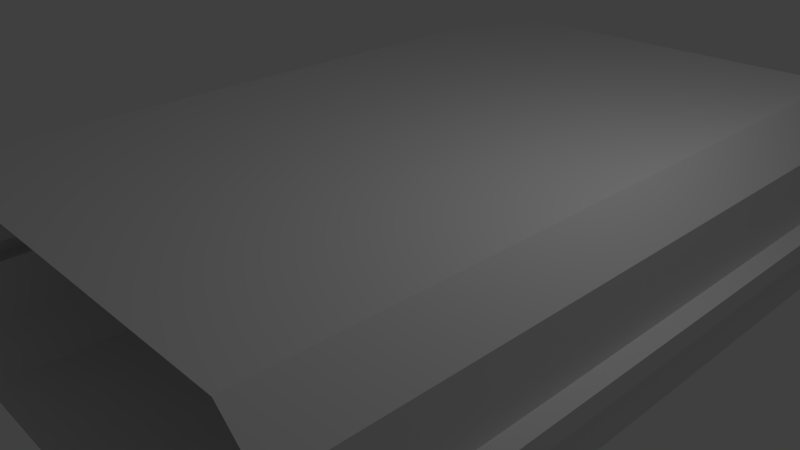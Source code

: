 # Source: template.blend  (saved by Blender 2.79.0; exported with 4.5.12 LTS)
import bpy
from mathutils import Matrix  # noqa: F401  (used for matrix-valued properties, if any)

bpy.ops.wm.read_factory_settings(use_empty=True)
scene = bpy.context.scene
scene.name = 'Scene'

# ---- collections
col_collection_1 = bpy.data.collections.new('Collection 1'); scene.collection.children.link(col_collection_1)

# ---- world
world_world = bpy.data.worlds.new('World'); scene.world = world_world
world_world.color = (0.05088, 0.05088, 0.05088)
world_world.use_sun_shadow = False
world_world.sun_shadow_jitter_overblur = 0.0
world_world.cycles.sampling_method = 'NONE'
world_world.cycles.sample_map_resolution = 256

# ---- cameras
cam_camera = bpy.data.cameras.new('Camera')
cam_camera.clip_end = 100.0
cam_camera.lens = 35.0
cam_camera.sensor_width = 32.0
cam_camera.sensor_height = 18.0
cam_camera.ortho_scale = 7.314
cam_camera.dof.focus_distance = 0.0
cam_camera.dof.aperture_fstop = 128.0

# ---- lights
light_lamp = bpy.data.lights.new('Lamp', 'POINT')
light_lamp.transmission_factor = 0.0
light_lamp.cutoff_distance = 30.0
light_lamp.energy = 100.0
light_lamp.shadow_buffer_clip_start = 1.001
light_lamp.shadow_soft_size = 0.1
light_lamp.shadow_maximum_resolution = 0.006
light_lamp.use_absolute_resolution = True
light_lamp.cycles.use_multiple_importance_sampling = False

# ---- meshes
me_cube_001 = bpy.data.meshes.new('Cube.001')
me_cube_001.from_pydata([(-3.515, -4.119, -1.089), (2.98, 6.119, -1.578), (-3.515, 6.119, -1.089), (2.98, -4.119, -1.578), (3.515, -4.119, -1.089), (-2.98, 6.119, -1.578), (3.515, 6.119, -1.089), (-2.98, -4.119, -1.578), (-3.515, -4.119, -0.1631), (-3.515, 6.119, -0.1631), (3.515, -4.119, -0.1631), (3.515, 6.119, -0.1631), (-3.515, -4.119, 1.089), (2.98, 6.119, 1.578), (-3.515, 6.119, 1.089), (2.98, -4.119, 1.578), (3.515, -4.119, 1.089), (-2.98, 6.119, 1.578), (3.515, 6.119, 1.089), (-2.98, -4.119, 1.578), (-3.515, -4.119, 0.1167), (-3.515, 6.119, 0.1167), (3.515, -4.119, 0.1167), (3.515, 6.119, 0.1167), (3.778, -4.119, -0.1631), (3.778, 6.119, -0.1631), (-3.778, 6.119, -0.1631), (-3.778, -4.119, -0.1631), (3.778, -4.119, 0.1167), (3.778, 6.119, 0.1167), (-3.778, 6.119, 0.1167), (-3.778, -4.119, 0.1167), (0.0, -4.119, -1.578), (3.515, 1.0, -0.1631), (-3.515, 1.0, -0.1631), (-3.515, 1.0, -1.089), (0.0, 6.119, -1.578), (3.248, -4.119, -1.334), (-2.98, 1.0, -1.578), (3.515, 1.0, -1.089), (-3.248, 6.119, -1.334), (-3.248, -4.119, -1.334), (2.98, 1.0, -1.578), (3.248, 6.119, -1.334), (3.515, -4.119, -0.6262), (3.515, 6.119, -0.6262), (-3.515, 6.119, -0.6262), (-3.515, -4.119, -0.6262), (0.0, -4.119, 1.578), (3.515, 1.0, 0.1167), (-3.515, 1.0, 0.1167), (-3.515, 1.0, 1.089), (0.0, 6.119, 1.578), (-2.98, 1.0, 1.578), (3.515, 1.0, 1.089), (-3.248, 6.119, 1.334), (-3.248, -4.119, 1.334), (2.98, 1.0, 1.578), (3.248, 6.119, 1.334), (3.515, -4.119, 0.603), (3.515, 6.119, 0.603), (-3.515, 6.119, 0.603), (-3.515, -4.119, 0.603), (3.515, -4.119, -0.0232), (3.515, 6.119, -0.0232), (-3.515, 6.119, -0.0232), (-3.515, -4.119, -0.0232), (3.778, 1.0, -0.1631), (-3.778, 1.0, -0.1631), (3.778, 1.0, 0.1167), (-3.778, 1.0, 0.1167), (3.778, -4.119, -0.0232), (3.778, 6.119, -0.0232), (-3.778, 6.119, -0.0232), (-3.778, -4.119, -0.0232), (-3.647, -4.119, 0.1167), (-3.647, -4.119, -0.1631), (-3.647, 6.119, -0.1631), (3.647, 6.119, 0.1167), (3.647, 6.119, -0.1631), (-3.647, 6.119, 0.1167), (3.647, -4.119, -0.1631), (3.647, -4.119, 0.1167), (3.248, -4.119, 1.334), (3.647, 1.0, 0.1167), (3.647, -4.119, -0.0232), (3.647, 1.0, -0.1631), (-3.647, 6.119, -0.0232), (-3.647, 1.0, 0.1167), (3.647, 6.119, -0.0232), (-3.778, 1.0, -0.0232), (3.778, 1.0, -0.0232), (-3.647, -4.119, -0.0232), (-3.647, 1.0, -0.1631), (0.0, 1.0, 1.578), (3.515, 1.0, 0.603), (-3.248, 1.0, 1.334), (3.248, 1.0, 1.334), (-3.515, 1.0, 0.603), (0.0, 1.0, -1.578), (3.515, 1.0, -0.6262), (-3.248, 1.0, -1.334), (3.248, 1.0, -1.334), (-3.515, 1.0, -0.6262)], [], [(103, 34, 8, 47), (102, 39, 6, 43), (101, 35, 0, 41), (100, 33, 11, 45), (99, 42, 1, 36), (98, 62, 20, 50), (97, 58, 18, 54), (96, 56, 12, 51), (95, 60, 23, 49), (94, 52, 13, 57), (93, 68, 27, 76), (92, 74, 31, 75), (91, 71, 28, 69), (90, 73, 30, 70), (89, 72, 29, 78), (88, 70, 30, 80), (87, 73, 26, 77), (86, 67, 25, 79), (85, 71, 24, 81), (84, 69, 28, 82), (49, 84, 82, 22), (23, 78, 84, 49), (78, 29, 69, 84), (63, 85, 81, 10), (22, 82, 85, 63), (82, 28, 71, 85), (33, 86, 79, 11), (10, 81, 86, 33), (81, 24, 67, 86), (65, 87, 77, 9), (21, 80, 87, 65), (80, 30, 73, 87), (50, 88, 80, 21), (20, 75, 88, 50), (75, 31, 70, 88), (64, 89, 78, 23), (11, 79, 89, 64), (79, 25, 72, 89), (74, 90, 70, 31), (27, 68, 90, 74), (68, 26, 73, 90), (72, 91, 69, 29), (25, 67, 91, 72), (67, 24, 71, 91), (66, 92, 75, 20), (8, 76, 92, 66), (76, 27, 74, 92), (34, 93, 76, 8), (9, 77, 93, 34), (77, 26, 68, 93), (48, 94, 57, 15), (19, 53, 94, 48), (53, 17, 52, 94), (59, 95, 49, 22), (16, 54, 95, 59), (54, 18, 60, 95), (55, 96, 51, 14), (17, 53, 96, 55), (53, 19, 56, 96), (83, 97, 54, 16), (15, 57, 97, 83), (57, 13, 58, 97), (61, 98, 50, 21), (14, 51, 98, 61), (51, 12, 62, 98), (38, 99, 36, 5), (7, 32, 99, 38), (32, 3, 42, 99), (39, 100, 45, 6), (4, 44, 100, 39), (44, 10, 33, 100), (38, 101, 41, 7), (5, 40, 101, 38), (40, 2, 35, 101), (42, 102, 43, 1), (3, 37, 102, 42), (37, 4, 39, 102), (35, 103, 47, 0), (2, 46, 103, 35), (46, 9, 34, 103)])
_uv = me_cube_001.uv_layers.new(name='UVMap')
_uv.uv.foreach_set('vector', [0.2531, 0.05882, 0.2531, 0.08171, 7.654e-05, 0.08171, 7.657e-05, 0.05882, 0.2531, 0.6875, 0.2531, 0.6695, 0.5061, 0.6695, 0.5061, 0.6875, 0.2531, 0.01801, 0.2531, 0.03594, 7.66e-05, 0.03594, 7.662e-05, 0.01801, 0.2531, 0.6466, 0.2531, 0.6237, 0.5061, 0.6237, 0.5061, 0.6466, 0.2531, 0.8527, 0.2531, 0.7054, 0.5061, 0.7054, 0.5061, 0.8527, 0.2531, 0.1456, 7.667e-05, 0.1456, 7.654e-05, 0.1215, 0.2531, 0.1215, 0.2531, 0.5179, 0.5061, 0.5179, 0.5061, 0.5359, 0.2531, 0.5359, 0.2531, 0.1875, 7.68e-05, 0.1875, 7.678e-05, 0.1696, 0.2531, 0.1696, 0.2531, 0.5599, 0.5061, 0.5599, 0.5061, 0.5839, 0.2531, 0.5839, 0.2531, 0.3527, 0.5061, 0.3527, 0.5061, 0.5, 0.2531, 0.5, 0.2531, 0.08821, 0.2531, 0.0947, 7.652e-05, 0.0947, 7.657e-05, 0.08821, 0.5132, 0.006572, 0.5132, 7.65e-05, 0.5201, 7.649e-05, 0.5201, 0.006572, 0.2531, 0.6038, 7.935e-05, 0.6038, 7.932e-05, 0.5969, 0.2531, 0.5969, 0.2531, 0.1016, 0.5061, 0.1016, 0.5061, 0.1085, 0.2531, 0.1085, 0.5128, 0.02014, 0.5193, 0.02014, 0.5193, 0.02706, 0.5128, 0.02706, 0.2531, 0.115, 0.2531, 0.1085, 0.5061, 0.1085, 0.5061, 0.115, 0.5128, 0.04727, 0.5063, 0.04727, 0.5063, 0.04035, 0.5128, 0.04035, 0.2531, 0.6173, 0.2531, 0.6108, 0.5061, 0.6108, 0.5061, 0.6173, 0.5132, 0.0337, 0.5132, 0.0402, 0.5063, 0.0402, 0.5063, 0.0337, 0.2531, 0.5904, 0.2531, 0.5969, 7.932e-05, 0.5969, 7.93e-05, 0.5904, 0.2531, 0.5839, 0.2531, 0.5904, 7.93e-05, 0.5904, 7.93e-05, 0.5839, 0.5061, 0.5839, 0.5061, 0.5904, 0.2531, 0.5904, 0.2531, 0.5839, 0.5061, 0.5904, 0.5061, 0.5969, 0.2531, 0.5969, 0.2531, 0.5904, 0.5132, 0.02721, 0.5132, 0.0337, 0.5063, 0.0337, 0.5063, 0.02721, 0.5201, 0.02721, 0.5201, 0.0337, 0.5132, 0.0337, 0.5132, 0.02721, 0.5201, 0.0337, 0.5201, 0.0402, 0.5132, 0.0402, 0.5132, 0.0337, 0.2531, 0.6237, 0.2531, 0.6173, 0.5061, 0.6173, 0.5061, 0.6237, 7.932e-05, 0.6237, 7.93e-05, 0.6173, 0.2531, 0.6173, 0.2531, 0.6237, 7.93e-05, 0.6173, 7.935e-05, 0.6108, 0.2531, 0.6108, 0.2531, 0.6173, 0.5193, 0.04727, 0.5128, 0.04727, 0.5128, 0.04035, 0.5193, 0.04035, 0.5193, 0.05419, 0.5128, 0.05419, 0.5128, 0.04727, 0.5193, 0.04727, 0.5128, 0.05419, 0.5063, 0.05419, 0.5063, 0.04727, 0.5128, 0.04727, 0.2531, 0.1215, 0.2531, 0.115, 0.5061, 0.115, 0.5061, 0.1215, 7.654e-05, 0.1215, 7.652e-05, 0.115, 0.2531, 0.115, 0.2531, 0.1215, 7.652e-05, 0.115, 7.649e-05, 0.1085, 0.2531, 0.1085, 0.2531, 0.115, 0.5063, 0.02014, 0.5128, 0.02014, 0.5128, 0.02706, 0.5063, 0.02706, 0.5063, 0.01322, 0.5128, 0.01322, 0.5128, 0.02014, 0.5063, 0.02014, 0.5128, 0.01322, 0.5193, 0.01322, 0.5193, 0.02014, 0.5128, 0.02014, 7.652e-05, 0.1016, 0.2531, 0.1016, 0.2531, 0.1085, 7.649e-05, 0.1085, 7.652e-05, 0.0947, 0.2531, 0.0947, 0.2531, 0.1016, 7.652e-05, 0.1016, 0.2531, 0.0947, 0.5061, 0.0947, 0.5061, 0.1016, 0.2531, 0.1016, 0.5061, 0.6038, 0.2531, 0.6038, 0.2531, 0.5969, 0.5061, 0.5969, 0.5061, 0.6108, 0.2531, 0.6108, 0.2531, 0.6038, 0.5061, 0.6038, 0.2531, 0.6108, 7.935e-05, 0.6108, 7.935e-05, 0.6038, 0.2531, 0.6038, 0.5132, 0.01307, 0.5132, 0.006572, 0.5201, 0.006572, 0.5201, 0.01307, 0.5063, 0.01307, 0.5063, 0.006572, 0.5132, 0.006572, 0.5132, 0.01307, 0.5063, 0.006572, 0.5063, 7.649e-05, 0.5132, 7.65e-05, 0.5132, 0.006572, 0.2531, 0.08171, 0.2531, 0.08821, 7.657e-05, 0.08821, 7.654e-05, 0.08171, 0.5061, 0.08171, 0.5061, 0.08821, 0.2531, 0.08821, 0.2531, 0.08171, 0.5061, 0.08821, 0.5061, 0.0947, 0.2531, 0.0947, 0.2531, 0.08821, 7.786e-05, 0.3527, 0.2531, 0.3527, 0.2531, 0.5, 7.888e-05, 0.5, 7.688e-05, 0.2055, 0.2531, 0.2055, 0.2531, 0.3527, 7.786e-05, 0.3527, 0.2531, 0.2055, 0.5061, 0.2055, 0.5061, 0.3527, 0.2531, 0.3527, 7.919e-05, 0.5599, 0.2531, 0.5599, 0.2531, 0.5839, 7.93e-05, 0.5839, 7.909e-05, 0.5359, 0.2531, 0.5359, 0.2531, 0.5599, 7.919e-05, 0.5599, 0.2531, 0.5359, 0.5061, 0.5359, 0.5061, 0.5599, 0.2531, 0.5599, 0.5061, 0.1875, 0.2531, 0.1875, 0.2531, 0.1696, 0.5061, 0.1696, 0.5061, 0.2055, 0.2531, 0.2055, 0.2531, 0.1875, 0.5061, 0.1875, 0.2531, 0.2055, 7.688e-05, 0.2055, 7.68e-05, 0.1875, 0.2531, 0.1875, 7.899e-05, 0.5179, 0.2531, 0.5179, 0.2531, 0.5359, 7.909e-05, 0.5359, 7.888e-05, 0.5, 0.2531, 0.5, 0.2531, 0.5179, 7.899e-05, 0.5179, 0.2531, 0.5, 0.5061, 0.5, 0.5061, 0.5179, 0.2531, 0.5179, 0.5061, 0.1456, 0.2531, 0.1456, 0.2531, 0.1215, 0.5061, 0.1215, 0.5061, 0.1696, 0.2531, 0.1696, 0.2531, 0.1456, 0.5061, 0.1456, 0.2531, 0.1696, 7.678e-05, 0.1696, 7.667e-05, 0.1456, 0.2531, 0.1456, 0.2531, 0.9999, 0.2531, 0.8527, 0.5061, 0.8527, 0.5061, 0.9999, 7.912e-05, 0.9999, 7.922e-05, 0.8527, 0.2531, 0.8527, 0.2531, 0.9999, 7.922e-05, 0.8527, 7.93e-05, 0.7054, 0.2531, 0.7054, 0.2531, 0.8527, 0.2531, 0.6695, 0.2531, 0.6466, 0.5061, 0.6466, 0.5061, 0.6695, 7.93e-05, 0.6695, 7.93e-05, 0.6466, 0.2531, 0.6466, 0.2531, 0.6695, 7.93e-05, 0.6466, 7.932e-05, 0.6237, 0.2531, 0.6237, 0.2531, 0.6466, 0.2531, 7.67e-05, 0.2531, 0.01801, 7.662e-05, 0.01801, 7.66e-05, 7.685e-05, 0.5061, 7.649e-05, 0.5061, 0.01801, 0.2531, 0.01801, 0.2531, 7.67e-05, 0.5061, 0.01801, 0.5061, 0.03594, 0.2531, 0.03594, 0.2531, 0.01801, 0.2531, 0.7054, 0.2531, 0.6875, 0.5061, 0.6875, 0.5061, 0.7054, 7.93e-05, 0.7054, 7.93e-05, 0.6875, 0.2531, 0.6875, 0.2531, 0.7054, 7.93e-05, 0.6875, 7.93e-05, 0.6695, 0.2531, 0.6695, 0.2531, 0.6875, 0.2531, 0.03594, 0.2531, 0.05882, 7.657e-05, 0.05882, 7.66e-05, 0.03594, 0.5061, 0.03594, 0.5061, 0.05882, 0.2531, 0.05882, 0.2531, 0.03594, 0.5061, 0.05882, 0.5061, 0.08171, 0.2531, 0.08171, 0.2531, 0.05882])
me_cube_001.use_remesh_preserve_volume = False
me_cube_001.use_remesh_preserve_attributes = False
me_cube_001.use_mirror_vertex_groups = False
me_cube_001.update()

# ---- objects
ob_cube = bpy.data.objects.new('Cube', me_cube_001)
ob_lamp = bpy.data.objects.new('Lamp', light_lamp)
ob_camera = bpy.data.objects.new('Camera', cam_camera)

# ---- transforms, parenting, visibility, modifiers, constraints
ob_cube.location = (0.0, 0.0, 0.0)
ob_cube.lineart.crease_threshold = 0.0
ob_lamp.location = (4.076, 1.005, 5.904)
ob_lamp.rotation_euler = (0.6503, 0.05522, 1.866)
ob_lamp.lock_rotations_4d = False
ob_lamp.empty_display_type = 'ARROWS'
ob_lamp.color = (0.0, 0.0, 0.0, 0.0)
ob_lamp.lineart.crease_threshold = 0.0
ob_camera.location = (7.481, -6.508, 5.344)
ob_camera.rotation_euler = (1.109, 0.01082, 0.8149)
ob_camera.lock_rotations_4d = False
ob_camera.empty_display_type = 'ARROWS'
ob_camera.color = (0.0, 0.0, 0.0, 0.0)
ob_camera.display_type = 'WIRE'
ob_camera.lineart.crease_threshold = 0.0

# ---- collection membership
col_collection_1.objects.link(ob_cube)
col_collection_1.objects.link(ob_lamp)
col_collection_1.objects.link(ob_camera)

# ---- scene / render settings (as saved in the file)
scene.camera = ob_camera
scene.frame_start = 1; scene.frame_end = 250; scene.frame_set(5)
scene.render.engine = 'BLENDER_EEVEE_NEXT'
scene.render.resolution_percentage = 50
scene.render.dither_intensity = 0.0
scene.cycles.use_denoising = False
scene.cycles.samples = 10
scene.cycles.sampling_pattern = 'TABULATED_SOBOL'
scene.cycles.light_sampling_threshold = 0.0
scene.cycles.use_adaptive_sampling = False
scene.cycles.use_light_tree = False
scene.cycles.blur_glossy = 0.0
scene.cycles.pixel_filter_type = 'GAUSSIAN'
scene.cycles.sample_clamp_indirect = 0.0
scene.view_settings.view_transform = 'Standard'
bpy.context.view_layer.update()
